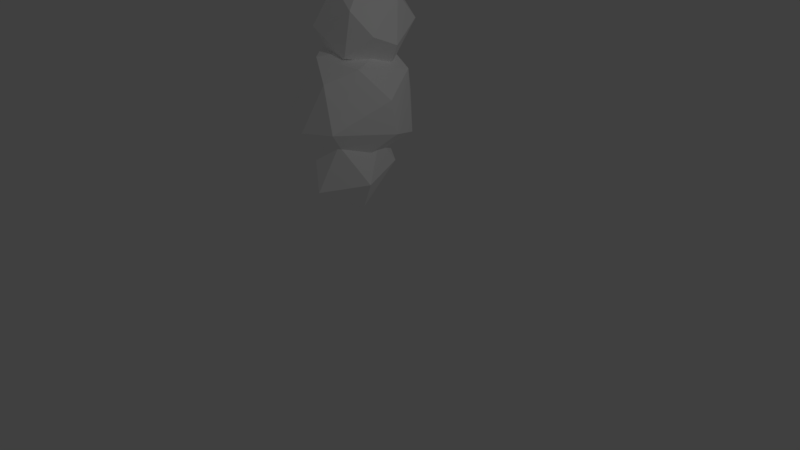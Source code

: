 # Source: cloud.blend  (saved by Blender 2.79.0; exported with 4.5.12 LTS)
import bpy
from mathutils import Matrix  # noqa: F401  (used for matrix-valued properties, if any)

bpy.ops.wm.read_factory_settings(use_empty=True)
scene = bpy.context.scene
scene.name = 'Scene'

# ---- collections
col_collection_1 = bpy.data.collections.new('Collection 1'); scene.collection.children.link(col_collection_1)

# ---- materials (node trees are filled in below, after node groups)
mat_material_007 = bpy.data.materials.new('Material.007')
mat_material_007.alpha_threshold = 0.0
mat_material_007.use_transparent_shadow = False
mat_material_007.diffuse_color = (1.0, 1.0, 1.0, 1.0)
mat_material_007.roughness = 0.5
mat_material_007.specular_intensity = 0.0

# ---- material node trees

# ---- world
world_world = bpy.data.worlds.new('World'); scene.world = world_world
world_world.color = (0.05088, 0.05088, 0.05088)
world_world.use_sun_shadow = False
world_world.sun_shadow_jitter_overblur = 0.0
world_world.cycles.sampling_method = 'MANUAL'

# ---- cameras
cam_camera = bpy.data.cameras.new('Camera')
cam_camera.clip_end = 100.0
cam_camera.lens = 35.0
cam_camera.sensor_width = 32.0
cam_camera.sensor_height = 18.0
cam_camera.ortho_scale = 7.314
cam_camera.dof.focus_distance = 0.0
cam_camera.dof.aperture_fstop = 128.0

# ---- lights
light_lamp = bpy.data.lights.new('Lamp', 'POINT')
light_lamp.transmission_factor = 0.0
light_lamp.cutoff_distance = 30.0
light_lamp.energy = 100.0
light_lamp.shadow_buffer_clip_start = 1.001
light_lamp.shadow_soft_size = 0.1
light_lamp.shadow_maximum_resolution = 0.006
light_lamp.use_absolute_resolution = True

# ---- meshes
me_icosphere_icosphere_003 = bpy.data.meshes.new('Icosphere_Icosphere.003')
me_icosphere_icosphere_003.from_pydata([(-1.217, 3.628, 2.777), (-0.4027, 3.417, 2.677), (-0.4839, 3.573, 2.029), (-1.453, 3.732, 2.261), (-0.1205, 2.524, 1.88), (-1.945, 3.308, 2.095), (-1.908, 2.852, 1.605), (-1.939, 2.503, 2.781), (-1.643, 3.035, 3.062), (-1.108, 2.471, 3.197), (-0.733, 2.996, 1.283), (-1.084, 3.51, 1.531), (-1.607, 2.032, 2.761), (-1.762, 2.093, 1.8), (-1.278, 1.747, 2.11), (-0.5589, 2.064, 2.803), (-0.712, 1.778, 2.215), (-0.8013, 2.296, 1.354), (-1.57, 2.441, 1.381), (-0.2565, 2.659, 2.871), (-0.5947, 3.069, 3.095), (-0.798, 2.965, 2.314), (-0.1781, 3.575, 2.125), (-0.649, 3.115, 1.599), (-0.3056, 3.13, 2.694), (0.3663, 3.176, 2.557), (-0.3549, 2.624, 2.746), (0.2769, 3.321, 1.677), (0.6475, 2.553, 2.079), (0.2425, 2.782, 1.352), (-0.5707, 2.42, 1.554), (0.08743, 2.068, 1.844), (-0.1008, 2.252, 2.567), (-0.5351, 2.207, 2.206), (0.4952, 2.728, 2.513), (-2.173, 3.422, 2.55), (-2.608, 3.399, 2.469), (-2.679, 2.988, 3.092), (-2.032, 3.063, 3.073), (-1.696, 2.994, 2.793), (-1.69, 2.575, 2.937), (-2.985, 3.073, 2.342), (-2.957, 2.723, 1.966), (-2.981, 2.456, 2.868), (-2.329, 2.169, 3.1), (-2.616, 2.235, 1.83), (-1.894, 2.434, 1.82), (-2.22, 1.98, 2.038), (-2.04, 1.9, 2.434), (-1.662, 2.225, 2.561), (-2.783, 2.022, 2.612), (-2.951, 2.305, 2.11), (-2.319, 3.13, 1.803), (-1.673, 2.924, 2.061)], [], [(0, 1, 2), (0, 2, 3), (2, 1, 4), (5, 6, 7), (8, 7, 9), (2, 4, 10), (11, 10, 6), (12, 13, 14), (15, 12, 16), (4, 15, 16), (13, 17, 14), (13, 18, 17), (17, 16, 14), (17, 4, 16), (16, 12, 14), (6, 10, 18), (10, 17, 18), (10, 4, 17), (19, 15, 4), (9, 12, 15), (9, 7, 12), (7, 13, 12), (7, 6, 13), (6, 18, 13), (11, 2, 10), (4, 1, 19), (1, 20, 19), (19, 9, 15), (19, 20, 9), (20, 8, 9), (8, 5, 7), (5, 11, 6), (3, 2, 11), (1, 0, 20), (0, 8, 20), (5, 3, 11), (0, 3, 8), (3, 5, 8), (21, 22, 23), (22, 24, 25), (24, 21, 26), (27, 25, 28), (23, 27, 29), (27, 28, 29), (30, 29, 31), (29, 28, 31), (28, 32, 31), (31, 32, 33), (33, 30, 31), (23, 29, 30), (34, 32, 28), (26, 33, 32), (21, 30, 33), (21, 23, 30), (28, 25, 34), (34, 26, 32), (34, 25, 26), (25, 24, 26), (26, 21, 33), (22, 27, 23), (22, 25, 27), (24, 22, 21), (35, 36, 37), (35, 37, 38), (39, 38, 40), (41, 42, 43), (37, 43, 44), (45, 46, 47), (47, 46, 48), (46, 49, 48), (49, 44, 48), (48, 50, 47), (48, 44, 50), (50, 45, 47), (50, 51, 45), (42, 45, 51), (42, 52, 45), (52, 46, 45), (53, 49, 46), (40, 44, 49), (43, 50, 44), (43, 51, 50), (43, 42, 51), (52, 53, 46), (53, 40, 49), (53, 39, 40), (40, 38, 44), (38, 37, 44), (37, 41, 43), (41, 52, 42), (36, 35, 52), (35, 53, 52), (35, 39, 53), (35, 38, 39), (41, 36, 52), (36, 41, 37)])
me_icosphere_icosphere_003.polygons.foreach_set('use_smooth', [True] * 96)
_k = set([(0, 1), (0, 2), (0, 3), (0, 8), (0, 20), (1, 2), (1, 4), (1, 19), (1, 20), (2, 3), (2, 4), (2, 10), (2, 11), (3, 5), (3, 8), (3, 11), (4, 10), (4, 15), (4, 16), (4, 17), (4, 19), (5, 6), (5, 7), (5, 8), (5, 11), (6, 7), (6, 10), (6, 11), (6, 13), (6, 18), (7, 8), (7, 9), (7, 12), (7, 13), (8, 9), (8, 20), (9, 12), (9, 15), (9, 19), (9, 20), (10, 11), (10, 17), (10, 18), (12, 13), (12, 14), (12, 15), (12, 16), (13, 14), (13, 17), (13, 18), (14, 16), (14, 17), (15, 16), (15, 19), (16, 17), (17, 18), (19, 20), (21, 22), (21, 23), (21, 24), (21, 26), (21, 30), (21, 33), (22, 23), (22, 24), (22, 25), (22, 27), (23, 27), (23, 29), (23, 30), (24, 25), (24, 26), (25, 26), (25, 27), (25, 28), (25, 34), (26, 32), (26, 33), (26, 34), (27, 28), (27, 29), (28, 29), (28, 31), (28, 32), (28, 34), (29, 30), (29, 31), (30, 31), (30, 33), (31, 32), (31, 33), (32, 33), (32, 34), (35, 36), (35, 37), (35, 38), (35, 39), (35, 52), (35, 53), (36, 37), (36, 41), (36, 52), (37, 38), (37, 41), (37, 43), (37, 44), (38, 39), (38, 40), (38, 44), (39, 40), (39, 53), (40, 44), (40, 49), (40, 53), (41, 42), (41, 43), (41, 52), (42, 43), (42, 45), (42, 51), (42, 52), (43, 44), (43, 50), (43, 51), (44, 48), (44, 49), (44, 50), (45, 46), (45, 47), (45, 50), (45, 51), (45, 52), (46, 47), (46, 48), (46, 49), (46, 52), (46, 53), (47, 48), (47, 50), (48, 49), (48, 50), (49, 53), (50, 51), (52, 53)])
me_icosphere_icosphere_003.attributes.new('sharp_edge', 'BOOLEAN', 'EDGE').data.foreach_set('value', [ (min(e.vertices), max(e.vertices)) in _k for e in me_icosphere_icosphere_003.edges])
me_icosphere_icosphere_003.materials.append(mat_material_007)
me_icosphere_icosphere_003.use_remesh_preserve_volume = False
me_icosphere_icosphere_003.use_remesh_preserve_attributes = False
me_icosphere_icosphere_003.use_mirror_vertex_groups = False
me_icosphere_icosphere_003.update()
me_icosphere_icosphere_003.normals_split_custom_set([tuple(v) for v in zip(*[iter([0.2681, 0.9438, 0.1933, 0.2681, 0.9438, 0.1933, 0.2681, 0.9438, 0.1933, 0.1873, 0.9759, 0.1117, 0.1873, 0.9759, 0.1117, 0.1873, 0.9759, 0.1117, 0.9425, 0.332, -0.03835, 0.9425, 0.332, -0.03835, 0.9425, 0.332, -0.03835, -0.9985, -0.03969, -0.03804, -0.9985, -0.03969, -0.03804, -0.9985, -0.03969, -0.03804, -0.4433, -0.2119, 0.871, -0.4433, -0.2119, 0.871, -0.4433, -0.2119, 0.871, 0.778, 0.344, -0.5258, 0.778, 0.344, -0.5258, 0.778, 0.344, -0.5258, -0.2843, 0.2517, -0.9251, -0.2843, 0.2517, -0.9251, -0.2843, 0.2517, -0.9251, -0.6006, -0.7981, 0.04693, -0.6006, -0.7981, 0.04693, -0.6006, -0.7981, 0.04693, 0.009752, -0.9, 0.4357, 0.009752, -0.9, 0.4357, 0.009752, -0.9, 0.4357, 0.7985, -0.5963, 0.08212, 0.7985, -0.5963, 0.08212, 0.7985, -0.5963, 0.08212, -0.1344, -0.7594, -0.6366, -0.1344, -0.7594, -0.6366, -0.1344, -0.7594, -0.6366, -0.1595, -0.7217, -0.6736, -0.1595, -0.7217, -0.6736, -0.1595, -0.7217, -0.6736, 0.1425, -0.8414, -0.5213, 0.1425, -0.8414, -0.5213, 0.1425, -0.8414, -0.5213, 0.5815, -0.669, -0.463, 0.5815, -0.669, -0.463, 0.5815, -0.669, -0.463, -0.02293, -0.9199, 0.3914, -0.02293, -0.9199, 0.3914, -0.02293, -0.9199, 0.3914, -0.2849, 0.2664, -0.9208, -0.2849, 0.2664, -0.9208, -0.2849, 0.2664, -0.9208, -0.05312, -0.09658, -0.9939, -0.05312, -0.09658, -0.9939, -0.05312, -0.09658, -0.9939, 0.6343, -0.1398, -0.7603, 0.6343, -0.1398, -0.7603, 0.6343, -0.1398, -0.7603, 0.8678, -0.4624, 0.1819, 0.8678, -0.4624, 0.1819, 0.8678, -0.4624, 0.1819, -0.007197, -0.7002, 0.7139, -0.007197, -0.7002, 0.7139, -0.007197, -0.7002, 0.7139, -0.4308, -0.3398, 0.836, -0.4308, -0.3398, 0.836, -0.4308, -0.3398, 0.836, -0.8111, -0.5772, 0.09489, -0.8111, -0.5772, 0.09489, -0.8111, -0.5772, 0.09489, -0.9737, -0.2103, -0.0879, -0.9737, -0.2103, -0.0879, -0.9737, -0.2103, -0.0879, -0.7503, -0.2964, -0.5909, -0.7503, -0.2964, -0.5909, -0.7503, -0.2964, -0.5909, 0.4615, 0.6205, -0.634, 0.4615, 0.6205, -0.634, 0.4615, 0.6205, -0.634, 0.9713, 0.214, 0.1042, 0.9713, 0.214, 0.1042, 0.9713, 0.214, 0.1042, 0.7504, 0.2964, 0.5909, 0.7504, 0.2964, 0.5909, 0.7504, 0.2964, 0.5909, 0.3976, -0.3025, 0.8663, 0.3976, -0.3025, 0.8663, 0.3976, -0.3025, 0.8663, 0.3849, -0.176, 0.906, 0.3849, -0.176, 0.906, 0.3849, -0.176, 0.906, -0.03739, 0.1989, 0.9793, -0.03739, 0.1989, 0.9793, -0.03739, 0.1989, 0.9793, -0.8823, 0.3017, 0.3613, -0.8823, 0.3017, 0.3613, -0.8823, 0.3017, 0.3613, -0.5326, 0.5992, -0.5978, -0.5326, 0.5992, -0.5978, -0.5326, 0.5992, -0.5978, 0.1008, 0.9649, -0.2426, 0.1008, 0.9649, -0.2426, 0.1008, 0.9649, -0.2426, 0.2606, 0.68, 0.6853, 0.2606, 0.68, 0.6853, 0.2606, 0.68, 0.6853, -0.04283, 0.4574, 0.8882, -0.04283, 0.4574, 0.8882, -0.04283, 0.4574, 0.8882, -0.481, 0.7412, -0.4682, -0.481, 0.7412, -0.4682, -0.481, 0.7412, -0.4682, -0.6299, 0.6536, 0.4195, -0.6299, 0.6536, 0.4195, -0.6299, 0.6536, 0.4195, -0.6731, 0.6294, 0.3883, -0.6731, 0.6294, 0.3883, -0.6731, 0.6294, 0.3883, -0.7006, 0.7136, 0.003496, -0.7006, 0.7136, 0.003496, -0.7006, 0.7136, 0.003496, 0.07436, 0.7776, 0.6244, 0.07436, 0.7776, 0.6244, 0.07436, 0.7776, 0.6244, -0.6343, 0.1398, 0.7603, -0.6343, 0.1398, 0.7603, -0.6343, 0.1398, 0.7603, 0.9048, 0.4252, -0.02215, 0.9048, 0.4252, -0.02215, 0.9048, 0.4252, -0.02215, -0.04301, 0.5183, -0.8541, -0.04301, 0.5183, -0.8541, -0.04301, 0.5183, -0.8541, 0.8814, 0.2017, -0.4272, 0.8814, 0.2017, -0.4272, 0.8814, 0.2017, -0.4272, 0.05291, -0.5743, -0.8169, 0.05291, -0.5743, -0.8169, 0.05291, -0.5743, -0.8169, 0.6702, -0.5142, -0.5352, 0.6702, -0.5142, -0.5352, 0.6702, -0.5142, -0.5352, 0.532, -0.777, 0.3365, 0.532, -0.777, 0.3365, 0.532, -0.777, 0.3365, -0.08562, -0.9706, 0.225, -0.08562, -0.9706, 0.225, -0.08562, -0.9706, 0.225, -0.3578, -0.8932, -0.2723, -0.3578, -0.8932, -0.2723, -0.3578, -0.8932, -0.2723, -0.2551, 0.03363, -0.9663, -0.2551, 0.03363, -0.9663, -0.2551, 0.03363, -0.9663, 0.576, -0.6677, 0.4715, 0.576, -0.6677, 0.4715, 0.576, -0.6677, 0.4715, -0.4615, -0.6205, 0.634, -0.4615, -0.6205, 0.634, -0.4615, -0.6205, 0.634, -0.9459, -0.3202, -0.05305, -0.9459, -0.3202, -0.05305, -0.9459, -0.3202, -0.05305, -0.9704, -0.09499, -0.222, -0.9704, -0.09499, -0.222, -0.9704, -0.09499, -0.222, 0.941, 0.2484, 0.2298, 0.941, 0.2484, 0.2298, 0.941, 0.2484, 0.2298, 0.2843, -0.2517, 0.9251, 0.2843, -0.2517, 0.9251, 0.2843, -0.2517, 0.9251, 0.2661, -0.01678, 0.9638, 0.2661, -0.01678, 0.9638, 0.2661, -0.01678, 0.9638, 0.1948, 0.08106, 0.9775, 0.1948, 0.08106, 0.9775, 0.1948, 0.08106, 0.9775, -0.778, -0.344, 0.5258, -0.778, -0.344, 0.5258, -0.778, -0.344, 0.5258, -0.1286, 0.8011, -0.5845, -0.1286, 0.8011, -0.5845, -0.1286, 0.8011, -0.5845, 0.5459, 0.8339, 0.08144, 0.5459, 0.8339, 0.08144, 0.5459, 0.8339, 0.08144, -0.5652, 0.7066, 0.4257, -0.5652, 0.7066, 0.4257, -0.5652, 0.7066, 0.4257, -0.1443, 0.8337, 0.533, -0.1443, 0.8337, 0.533, -0.1443, 0.8337, 0.533, -0.07743, 0.8123, 0.5781, -0.07743, 0.8123, 0.5781, -0.07743, 0.8123, 0.5781, 0.6489, 0.255, 0.7168, 0.6489, 0.255, 0.7168, 0.6489, 0.255, 0.7168, -0.9985, -0.03968, -0.03804, -0.9985, -0.03968, -0.03804, -0.9985, -0.03968, -0.03804, -0.3919, -0.1588, 0.9062, -0.3919, -0.1588, 0.9062, -0.3919, -0.1588, 0.9062, 0.1262, -0.5016, -0.8558, 0.1262, -0.5016, -0.8558, 0.1262, -0.5016, -0.8558, 0.6299, -0.6536, -0.4195, 0.6299, -0.6536, -0.4195, 0.6299, -0.6536, -0.4195, 0.6731, -0.6294, -0.3883, 0.6731, -0.6294, -0.3883, 0.6731, -0.6294, -0.3883, 0.4639, -0.7328, 0.4977, 0.4639, -0.7328, 0.4977, 0.4639, -0.7328, 0.4977, -0.1873, -0.9759, -0.1117, -0.1873, -0.9759, -0.1117, -0.1873, -0.9759, -0.1117, -0.07089, -0.9351, 0.3472, -0.07089, -0.9351, 0.3472, -0.07089, -0.9351, 0.3472, -0.3901, -0.8638, -0.3189, -0.3901, -0.8638, -0.3189, -0.3901, -0.8638, -0.3189, -0.442, -0.837, -0.3227, -0.442, -0.837, -0.3227, -0.442, -0.837, -0.3227, -0.6489, -0.255, -0.7168, -0.6489, -0.255, -0.7168, -0.6489, -0.255, -0.7168, -0.2854, 0.06583, -0.9562, -0.2854, 0.06583, -0.9562, -0.2854, 0.06583, -0.9562, -0.006665, -0.02796, -0.9996, -0.006665, -0.02796, -0.9996, -0.006665, -0.02796, -0.9996, 0.9062, -0.2367, -0.3505, 0.9062, -0.2367, -0.3505, 0.9062, -0.2367, -0.3505, 0.5332, -0.5989, 0.5975, 0.5332, -0.5989, 0.5975, 0.5332, -0.5989, 0.5975, -0.489, -0.5981, 0.635, -0.489, -0.5981, 0.635, -0.489, -0.5981, 0.635, -0.8962, -0.4405, 0.05322, -0.8962, -0.4405, 0.05322, -0.8962, -0.4405, 0.05322, -0.9991, -0.02496, -0.0337, -0.9991, -0.02496, -0.0337, -0.9991, -0.02496, -0.0337, 0.425, 0.2387, -0.8732, 0.425, 0.2387, -0.8732, 0.425, 0.2387, -0.8732, 0.9985, 0.04165, 0.03622, 0.9985, 0.04165, 0.03622, 0.9985, 0.04165, 0.03622, 0.9993, 0.02334, 0.02895, 0.9993, 0.02334, 0.02895, 0.9993, 0.02334, 0.02895, 0.2854, -0.06583, 0.9562, 0.2854, -0.06583, 0.9562, 0.2854, -0.06583, 0.9562, 0.02712, 0.02116, 0.9994, 0.02712, 0.02116, 0.9994, 0.02712, 0.02116, 0.9994, -0.8616, 0.3257, 0.3893, -0.8616, 0.3257, 0.3893, -0.8616, 0.3257, 0.3893, -0.5332, 0.5989, -0.5975, -0.5332, 0.5989, -0.5975, -0.5332, 0.5989, -0.5975, 0.01805, 0.9297, -0.368, 0.01805, 0.9297, -0.368, 0.01805, 0.9297, -0.368, 0.42, 0.8142, -0.401, 0.42, 0.8142, -0.401, 0.42, 0.8142, -0.401, 0.6808, 0.7309, -0.04873, 0.6808, 0.7309, -0.04873, 0.6808, 0.7309, -0.04873, 0.4918, 0.7744, 0.3981, 0.4918, 0.7744, 0.3981, 0.4918, 0.7744, 0.3981, -0.4639, 0.7328, -0.4977, -0.4639, 0.7328, -0.4977, -0.4639, 0.7328, -0.4977, -0.6763, 0.6481, 0.3501, -0.6763, 0.6481, 0.3501, -0.6763, 0.6481, 0.3501])] * 3)])

# ---- objects
ob_icosphere_icosphere_003 = bpy.data.objects.new('Icosphere_Icosphere.003', me_icosphere_icosphere_003)
ob_lamp = bpy.data.objects.new('Lamp', light_lamp)
ob_camera = bpy.data.objects.new('Camera', cam_camera)

# ---- transforms, parenting, visibility, modifiers, constraints
ob_icosphere_icosphere_003.location = (0.0, 0.0, 0.0)
ob_icosphere_icosphere_003.rotation_euler = (4.712, 1.488, 5.264e-07)
ob_icosphere_icosphere_003.lineart.crease_threshold = 0.0
ob_lamp.location = (4.076, 1.005, 5.904)
ob_lamp.rotation_euler = (0.6503, 0.05522, 1.866)
ob_lamp.lock_rotations_4d = False
ob_lamp.empty_display_type = 'ARROWS'
ob_lamp.color = (0.0, 0.0, 0.0, 0.0)
ob_lamp.lineart.crease_threshold = 0.0
ob_camera.location = (7.481, -6.508, 5.344)
ob_camera.rotation_euler = (1.109, 0.0, 0.8149)
ob_camera.lock_rotations_4d = False
ob_camera.empty_display_type = 'ARROWS'
ob_camera.color = (0.0, 0.0, 0.0, 0.0)
ob_camera.display_type = 'WIRE'
ob_camera.lineart.crease_threshold = 0.0

# ---- collection membership
col_collection_1.objects.link(ob_icosphere_icosphere_003)
col_collection_1.objects.link(ob_lamp)
col_collection_1.objects.link(ob_camera)

# ---- scene / render settings (as saved in the file)
scene.camera = ob_camera
scene.frame_start = 1; scene.frame_end = 250; scene.frame_set(1)
scene.render.engine = 'BLENDER_EEVEE_NEXT'
scene.render.resolution_percentage = 50
scene.render.dither_intensity = 0.0
scene.cycles.use_denoising = False
scene.cycles.samples = 128
scene.cycles.sampling_pattern = 'TABULATED_SOBOL'
scene.cycles.use_adaptive_sampling = False
scene.cycles.use_light_tree = False
scene.cycles.blur_glossy = 0.0
scene.cycles.sample_clamp_indirect = 0.0
scene.view_settings.view_transform = 'Standard'
bpy.context.view_layer.update()

